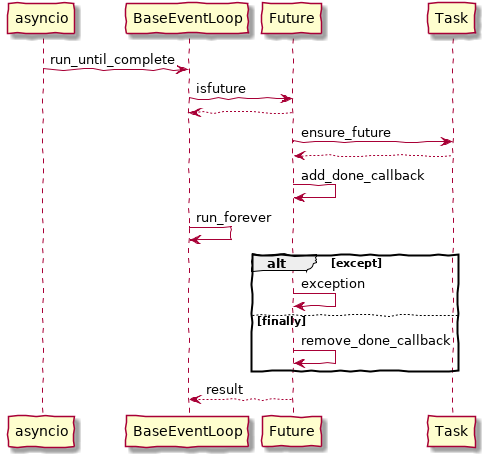

The diagram above was rendered by PlantUML. Its source (embedded in the PNG):
@startuml
skinparam backgroundColor transparent
skinparam handwritten true
asyncio -> BaseEventLoop : run_until_complete
BaseEventLoop -> Future : isfuture
Future --> BaseEventLoop
Future -> Task : ensure_future
Task --> Future
Future -> Future : add_done_callback
BaseEventLoop -> BaseEventLoop : run_forever
alt except
  Future -> Future : exception
else finally
  Future -> Future : remove_done_callback
end
Future --> BaseEventLoop : result
@enduml